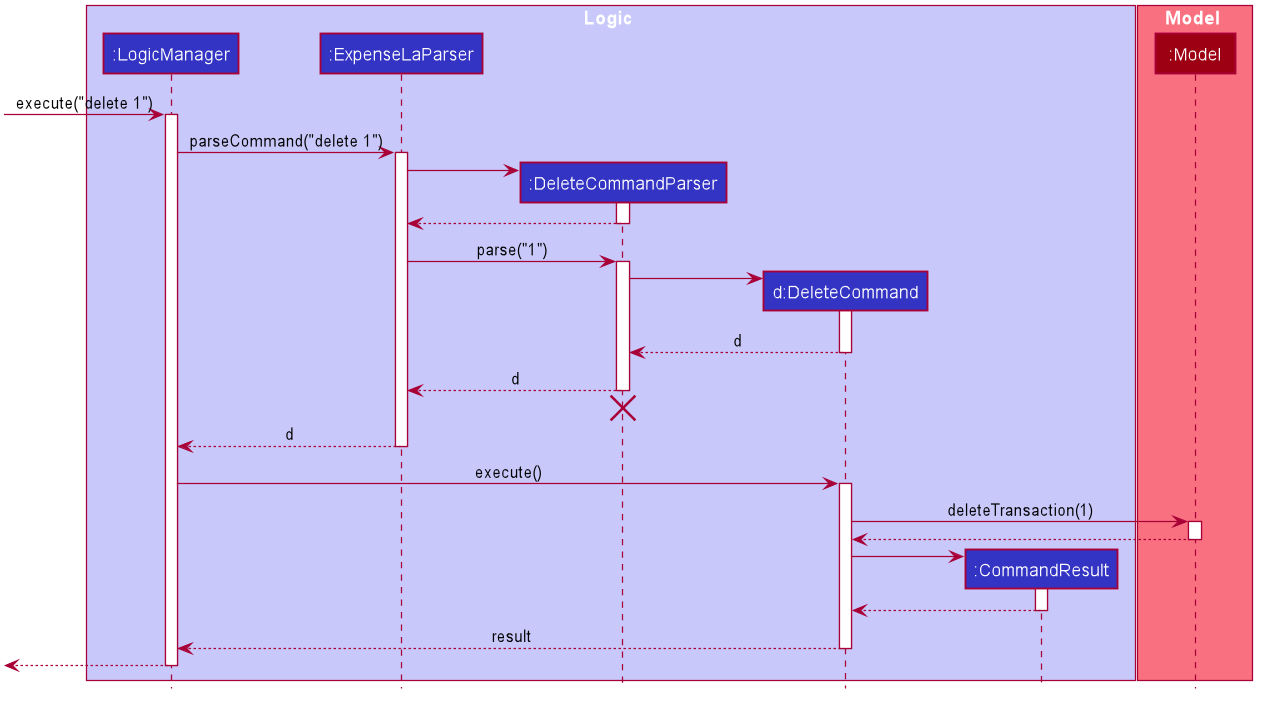

The diagram above was rendered by PlantUML. Its source (embedded in the PNG):
@startuml








skinparam BackgroundColor #FFFFFFF

skinparam Shadowing false

skinparam Class {
    FontColor #FFFFFF
    BorderThickness 1
    BorderColor #FFFFFF
    StereotypeFontColor #FFFFFF
    FontName Arial
}

skinparam Actor {
    BorderColor #000000
    Color #000000
    FontName Arial
}

skinparam Sequence {
    MessageAlign center
    BoxFontSize 15
    BoxPadding 0
    BoxFontColor #FFFFFF
    FontName Arial
}

skinparam Participant {
    FontColor #FFFFFFF
    Padding 20
}

skinparam MinClassWidth 50
skinparam ParticipantPadding 10
skinparam Shadowing false
skinparam DefaultTextAlignment center
skinparam packageStyle Rectangle

hide footbox
hide members
hide circle

box Logic #C8C8FA
participant ":LogicManager" as LogicManager #3333C4
participant ":ExpenseLaParser" as ExpenseLaParser #3333C4
participant ":DeleteCommandParser" as DeleteCommandParser #3333C4
participant "d:DeleteCommand" as DeleteCommand #3333C4
participant ":CommandResult" as CommandResult #3333C4
end box

box Model #F97181
participant ":Model" as Model #9D0012
end box

[-> LogicManager : execute("delete 1")
activate LogicManager

LogicManager -> ExpenseLaParser : parseCommand("delete 1")
activate ExpenseLaParser

create DeleteCommandParser
ExpenseLaParser -> DeleteCommandParser
activate DeleteCommandParser

DeleteCommandParser --> ExpenseLaParser
deactivate DeleteCommandParser

ExpenseLaParser -> DeleteCommandParser : parse("1")
activate DeleteCommandParser

create DeleteCommand
DeleteCommandParser -> DeleteCommand
activate DeleteCommand

DeleteCommand --> DeleteCommandParser : d
deactivate DeleteCommand

DeleteCommandParser --> ExpenseLaParser : d
deactivate DeleteCommandParser
DeleteCommandParser -[hidden]-> ExpenseLaParser
destroy DeleteCommandParser

ExpenseLaParser --> LogicManager : d
deactivate ExpenseLaParser

LogicManager -> DeleteCommand : execute()
activate DeleteCommand

DeleteCommand -> Model : deleteTransaction(1)
activate Model

Model --> DeleteCommand
deactivate Model

create CommandResult
DeleteCommand -> CommandResult
activate CommandResult

CommandResult --> DeleteCommand
deactivate CommandResult

DeleteCommand --> LogicManager : result
deactivate DeleteCommand

[<--LogicManager
deactivate LogicManager
@enduml